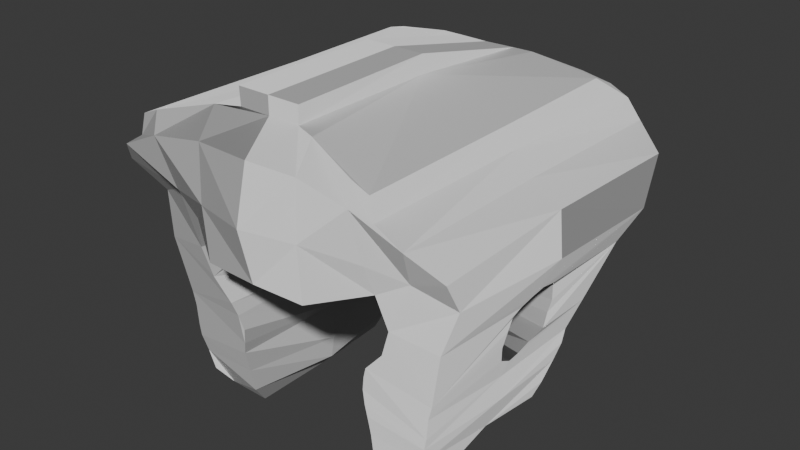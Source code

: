 # Source: Headgear_6.blend  (saved by Blender 4.5.90; exported with 4.5.12 LTS)
import bpy
from mathutils import Matrix  # noqa: F401  (used for matrix-valued properties, if any)

bpy.ops.wm.read_factory_settings(use_empty=True)
scene = bpy.context.scene
scene.name = 'Scene'

# ---- collections
col_collection = bpy.data.collections.new('Collection'); scene.collection.children.link(col_collection)

# ---- images (referenced by path relative to the original .blend; pixels are not part of the script)
import os
ASSET_DIR = os.environ.get("B2B_ASSET_DIR", "")  # directory of the original .blend (textures are referenced by path, not embedded)
HERE = os.path.dirname(os.path.abspath(__file__))  # packed textures are extracted next to this script under _unpacked/

def load_image(name, relpath, width, height, colorspace="sRGB"):
    """Load a texture the original file referenced (path relative to the .blend, or extracted next to this script)."""
    p = next((c for c in (os.path.join(HERE, relpath), os.path.join(ASSET_DIR, relpath)) if relpath and os.path.exists(c)), "")
    if p:
        img = bpy.data.images.load(p, check_existing=True)
        img.name = name
    else:  # same state as the original file: an image datablock whose file is absent (Cycles renders it pink)
        img = bpy.data.images.new(name, width, height)
        img.source = "FILE"
        img.filepath = "//" + (relpath or name)
    img.colorspace_settings.name = colorspace
    return img
img_leather025_1k_jpg_color_jpg = load_image('Leather025_1K-JPG_Color.jpg', 'Leather025_1K-JPG_Color.jpg', 1024, 1024, 'sRGB')
img_leather025_1k_jpg_roughness_jpg = load_image('Leather025_1K-JPG_Roughness.jpg', 'Leather025_1K-JPG_Roughness.jpg', 1024, 1024, 'Non-Color')
img_leather025_1k_jpg_normalgl_jpg = load_image('Leather025_1K-JPG_NormalGL.jpg', 'Leather025_1K-JPG_NormalGL.jpg', 1024, 1024, 'Non-Color')

# ---- materials (node trees are filled in below, after node groups)
mat_acg_leather025_1k_jpg = bpy.data.materials.new('aCG_Leather025_1K_JPG')

# ---- material node trees
mat_acg_leather025_1k_jpg.use_nodes = True; mat_acg_leather025_1k_jpg.node_tree.nodes.clear()
_N = mat_acg_leather025_1k_jpg.node_tree.nodes; _L = mat_acg_leather025_1k_jpg.node_tree.links
n0 = _N.new('ShaderNodeBsdfPrincipled'); n0.name = 'Principled BSDF'; n0.location = (-65, 293)
n1 = _N.new('ShaderNodeOutputMaterial'); n1.name = 'Material Output'; n1.location = (235, 293)
n2 = _N.new('ShaderNodeTexImage'); n2.name = 'Image Texture'; n2.location = (-556, 375)
n2.image = img_leather025_1k_jpg_color_jpg
n3 = _N.new('ShaderNodeUVMap'); n3.name = 'UV Map'; n3.location = (-1054, 259)
n3.uv_map = 'UVMap'
n4 = _N.new('ShaderNodeSeparateColor'); n4.name = 'Separate Color'; n4.location = (-365, -17)
n5 = _N.new('ShaderNodeTexImage'); n5.name = 'Image Texture.001'; n5.location = (-665, -17)
n5.image = img_leather025_1k_jpg_roughness_jpg
n6 = _N.new('ShaderNodeNormalMap'); n6.name = 'Normal Map'; n6.location = (-365, -327)
n7 = _N.new('ShaderNodeTexImage'); n7.name = 'Image Texture.002'; n7.location = (-665, -327)
n7.image = img_leather025_1k_jpg_normalgl_jpg
_L.new(n0.outputs[0], n1.inputs[0])
_L.new(n3.outputs[0], n2.inputs[0])
_L.new(n4.outputs[0], n0.inputs[2])
_L.new(n5.outputs[0], n4.inputs[0])
_L.new(n3.outputs[0], n5.inputs[0])
_L.new(n6.outputs[0], n0.inputs[5])
_L.new(n7.outputs[0], n6.inputs[1])
_L.new(n3.outputs[0], n7.inputs[0])
n1.is_active_output = True

# ---- world
world_world = bpy.data.worlds.new('World'); scene.world = world_world
world_world.use_nodes = True; world_world.node_tree.nodes.clear()
_N = world_world.node_tree.nodes; _L = world_world.node_tree.links
n0 = _N.new('ShaderNodeOutputWorld'); n0.name = 'World Output'; n0.location = (200, 100)
n1 = _N.new('ShaderNodeBackground'); n1.name = 'Background'; n1.location = (-200, 100)
n1.inputs[0].default_value = (0.05088, 0.05088, 0.05088, 1.0)
_L.new(n1.outputs[0], n0.inputs[0])
n0.is_active_output = True
world_world.color = (0.05088, 0.05088, 0.05088)
world_world.sun_shadow_jitter_overblur = 0.0

# ---- meshes
me_cube_006 = bpy.data.meshes.new('Cube.006')
me_cube_006.from_pydata([(-0.211, -0.6847, 0.3027), (-0.211, -0.6876, 0.7361), (-0.203, 0.6952, 0.1851), (-0.203, 0.7623, 0.7006), (-0.4027, -0.5647, 0.358), (-0.3024, -0.09734, -0.02207), (-0.3391, -0.09698, 0.1348), (-0.4204, -0.6967, 0.7035), (-0.3361, 0.6998, 0.1936), (-0.4122, 0.7613, 0.6687), (-0.3472, 0.1188, 0.1582), (-0.4324, -0.5373, 0.2254), (-0.5045, -0.6814, 0.6786), (-0.4991, 0.7414, 0.6398), (-0.6036, -0.6764, 0.6187), (-0.3884, 0.5887, 0.1456), (-0.5475, 0.762, 0.5569), (-0.2963, -0.0346, -0.04561), (-0.6148, -0.5098, 0.1958), (-0.3542, 0.03404, 0.2011), (-0.6966, -0.5957, 0.5119), (-0.6086, 0.5521, 0.1551), (-0.6885, 0.6528, 0.4986), (-0.3178, -0.5187, 0.0302), (-0.3688, 0.4096, -0.03572), (-0.567, -0.4878, -0.02894), (-0.5654, 0.4159, -0.0461), (-0.2841, -0.4967, -0.07962), (-0.3153, 0.3632, -0.1656), (-0.5272, 0.3732, -0.1679), (-0.2969, -0.4905, -0.1875), (-0.5388, -0.4878, -0.2082), (-0.3117, 0.1151, 0.01415), (-0.5307, 0.3469, -0.2175), (-0.2923, -0.4562, -0.3674), (-0.35, -0.03402, 0.1824), (-0.2792, 0.2653, -0.3675), (-0.3096, -0.1119, 0.01153), (-0.5121, -0.4562, -0.3644), (-0.5041, 0.2656, -0.3636), (-0.2099, -0.6132, 0.8392), (-0.2018, 0.5435, 0.8013), (-0.419, -0.6765, 0.7868), (-0.411, 0.5519, 0.7742), (-0.472, 0.5451, 0.7613), (-0.1239, -0.581, 0.8418), (-0.1276, -0.581, 0.9095), (-0.1205, 0.007579, 0.9136), (-0.4572, 0.2237, -0.4554), (-0.3326, 0.2233, -0.4576), (-0.211, -0.699, 0.5194), (-9.77e-16, -0.6924, 0.3027), (-9.77e-16, -0.691, 0.7323), (-9.77e-16, -0.743, 0.5194), (-0.2034, 0.8064, 0.4688), (-9.77e-16, 0.6539, 0.169), (-9.77e-16, 0.7439, 0.7006), (-0.4114, -0.6312, 0.4908), (-0.4034, 0.7947, 0.4639), (-0.5022, 0.01323, 0.6735), (-0.521, -0.5411, 0.4262), (-0.5698, 0.0162, 0.5925), (-0.4972, 0.7176, 0.3843), (-0.6624, -0.4825, 0.3587), (-0.6829, 0.01699, 0.5153), (-0.6914, 0.5769, 0.3113), (-0.3932, -0.5251, 0.1149), (-0.5537, -0.4878, -0.08124), (-0.2984, -0.5077, -0.01946), (-0.5465, -0.4878, -0.1635), (-0.6014, 0.1366, 0.1545), (-0.3117, 0.1151, 0.01415), (-0.2893, -0.494, -0.1401), (-0.3466, -0.06486, 0.1655), (-0.2245, -0.1107, -0.3641), (-0.2923, 0.3284, -0.2792), (-0.5174, 0.3184, -0.2831), (-0.2959, -0.472, -0.2745), (-0.5254, -0.472, -0.2775), (-0.3303, 0.1337, 0.08806), (-9.77e-16, 0.5359, 0.8013), (-0.3277, -0.1121, 0.08743), (-0.6361, 0.01914, 0.2111), (-9.77e-16, -0.581, 0.8418), (-9.77e-16, 0.007579, 0.9136), (-9.77e-16, -0.581, 0.9095), (-0.3165, -0.3908, -0.4549), (-0.4887, -0.3909, -0.4519), (-0.4806, 0.2432, -0.4296), (-0.3084, 0.2428, -0.4326), (-0.4646, -0.03428, -0.4115), (-0.3376, -0.03774, -0.4124), (-0.2587, -0.0564, -0.3998), (-0.3203, 0.1257, 0.04788), (-0.3185, -0.1198, 0.04587), (-0.2329, -0.08756, -0.2925), (-0.5272, -0.04206, -0.161), (-0.268, -0.04683, -0.1733), (-0.5259, -0.04142, -0.264), (-0.5495, -0.0319, -0.09366), (-0.5991, -0.1018, 0.1318), (-0.3598, 0.08457, 0.2333), (-9.77e-16, 0.8163, 0.4571), (-0.1194, 0.5419, 0.8013), (-0.4755, 0.01133, 0.7562), (-0.4851, -0.6765, 0.7588), (-0.3494, -0.269, 0.2447), (-0.2062, -0.359, 0.2032), (-9.77e-16, -0.3667, 0.2032), (-0.6964, 0.02075, 0.3394), (-0.1244, 0.008839, 0.8427), (-0.626, 0.09615, 0.1903), (-0.6274, -0.03166, 0.1941), (-0.5988, -0.1018, 0.1318), (-0.6125, -0.07357, 0.1662), (-0.5936, -0.1166, 0.08561), (-0.3537, 0.1158, 0.1828), (-0.5588, -0.09511, -0.05761), (-0.5861, 0.1168, -0.01579), (-0.5613, 0.06593, -0.0589), (-0.5513, 0.01861, -0.0863), (-0.5838, 0.1417, 0.03608), (-0.5945, 0.1489, 0.08484), (-0.5947, 0.1489, 0.08535), (-0.5856, -0.1202, 0.04879), (-0.5777, -0.1218, 0.01526), (-0.3303, 0.1337, 0.08806), (-0.2969, 0.01935, -0.04405), (-0.3017, 0.07255, -0.0251), (0.211, -0.6847, 0.3027), (0.211, -0.6876, 0.7361), (0.203, 0.6952, 0.1851), (0.203, 0.7623, 0.7006), (0.4027, -0.5647, 0.358), (0.3024, -0.09734, -0.02207), (0.3391, -0.09698, 0.1348), (0.4204, -0.6967, 0.7035), (0.3361, 0.6998, 0.1936), (0.4122, 0.7613, 0.6687), (0.3472, 0.1188, 0.1582), (0.4324, -0.5373, 0.2254), (0.5045, -0.6814, 0.6786), (0.4991, 0.7414, 0.6398), (0.6036, -0.6764, 0.6187), (0.3884, 0.5887, 0.1456), (0.5475, 0.762, 0.5569), (0.2963, -0.0346, -0.04561), (0.6148, -0.5098, 0.1958), (0.3542, 0.03404, 0.2011), (0.6966, -0.5957, 0.5119), (0.6086, 0.5521, 0.1551), (0.6885, 0.6528, 0.4986), (0.3178, -0.5187, 0.0302), (0.3688, 0.4096, -0.03572), (0.567, -0.4878, -0.02894), (0.5654, 0.4159, -0.0461), (0.2841, -0.4967, -0.07962), (0.3153, 0.3632, -0.1656), (0.5272, 0.3732, -0.1679), (0.2969, -0.4905, -0.1875), (0.5388, -0.4878, -0.2082), (0.3117, 0.1151, 0.01415), (0.5307, 0.3469, -0.2175), (0.2923, -0.4562, -0.3674), (0.35, -0.03402, 0.1824), (0.2792, 0.2653, -0.3675), (0.3096, -0.1119, 0.01153), (0.5121, -0.4562, -0.3644), (0.5041, 0.2656, -0.3636), (0.2099, -0.6132, 0.8392), (0.2018, 0.5435, 0.8013), (0.419, -0.6765, 0.7868), (0.411, 0.5519, 0.7742), (0.472, 0.5451, 0.7613), (0.1239, -0.581, 0.8418), (0.1276, -0.581, 0.9095), (0.1205, 0.007579, 0.9136), (0.4572, 0.2237, -0.4554), (0.3326, 0.2233, -0.4576), (0.211, -0.699, 0.5194), (0.2034, 0.8064, 0.4688), (0.4114, -0.6312, 0.4908), (0.4034, 0.7947, 0.4639), (0.5022, 0.01323, 0.6735), (0.521, -0.5411, 0.4262), (0.5698, 0.0162, 0.5925), (0.4972, 0.7176, 0.3843), (0.6624, -0.4825, 0.3587), (0.6829, 0.01699, 0.5153), (0.6914, 0.5769, 0.3113), (0.3932, -0.5251, 0.1149), (0.5537, -0.4878, -0.08124), (0.2984, -0.5077, -0.01946), (0.5465, -0.4878, -0.1635), (0.6014, 0.1366, 0.1545), (0.3117, 0.1151, 0.01415), (0.2893, -0.494, -0.1401), (0.3466, -0.06486, 0.1655), (0.2245, -0.1107, -0.3641), (0.2923, 0.3284, -0.2792), (0.5174, 0.3184, -0.2831), (0.2959, -0.472, -0.2745), (0.5254, -0.472, -0.2775), (0.3303, 0.1337, 0.08806), (0.3277, -0.1121, 0.08743), (0.6361, 0.01914, 0.2111), (0.3165, -0.3908, -0.4549), (0.4887, -0.3909, -0.4519), (0.4806, 0.2432, -0.4296), (0.3084, 0.2428, -0.4326), (0.4646, -0.03428, -0.4115), (0.3376, -0.03774, -0.4124), (0.2587, -0.0564, -0.3998), (0.3203, 0.1257, 0.04788), (0.3185, -0.1198, 0.04587), (0.2329, -0.08756, -0.2925), (0.5272, -0.04206, -0.161), (0.268, -0.04683, -0.1733), (0.5259, -0.04142, -0.264), (0.5495, -0.0319, -0.09366), (0.5991, -0.1018, 0.1318), (0.3598, 0.08457, 0.2333), (0.1194, 0.5419, 0.8013), (0.4755, 0.01133, 0.7562), (0.4851, -0.6765, 0.7588), (0.3494, -0.269, 0.2447), (0.2062, -0.359, 0.2032), (0.6964, 0.02075, 0.3394), (0.1244, 0.008839, 0.8427), (0.626, 0.09615, 0.1903), (0.6274, -0.03166, 0.1941), (0.5988, -0.1018, 0.1318), (0.6125, -0.07357, 0.1662), (0.5936, -0.1166, 0.08561), (0.3537, 0.1158, 0.1828), (0.5588, -0.09511, -0.05761), (0.5861, 0.1168, -0.01579), (0.5613, 0.06593, -0.0589), (0.5513, 0.01861, -0.0863), (0.5838, 0.1417, 0.03608), (0.5945, 0.1489, 0.08484), (0.5947, 0.1489, 0.08535), (0.5856, -0.1202, 0.04879), (0.5777, -0.1218, 0.01526), (0.3303, 0.1337, 0.08806), (0.2969, 0.01935, -0.04405), (0.3017, 0.07255, -0.0251)], [], [(107, 2, 8, 15, 101, 106), (70, 21, 26, 118, 121, 122, 123), (77, 78, 38, 87, 86, 34), (98, 76, 39, 88, 48, 90), (47, 84, 80, 103), (4, 0, 50, 57), (62, 65, 22, 16), (21, 15, 24, 26), (90, 48, 49, 91), (98, 90, 87, 38, 78), (89, 92, 91, 49), (36, 74, 92, 89), (34, 86, 92, 74), (85, 84, 47, 46), (103, 110, 47), (43, 41, 3, 9), (9, 58, 62, 16, 13), (50, 1, 7, 57), (41, 103, 80, 56, 3), (18, 114, 100, 115, 124, 125, 117, 25), (69, 96, 98, 78, 31), (75, 95, 74, 36), (99, 96, 69, 67, 25, 117), (96, 29, 33, 76, 98), (76, 33, 29, 28, 75), (101, 116, 10, 126, 93, 71, 24, 15), (69, 31, 78, 77, 30, 72), (29, 96, 99, 120, 119, 118, 26), (95, 75, 28, 97), (66, 11, 18, 25, 23), (63, 18, 11, 60), (67, 69, 72, 27, 68, 23, 25), (58, 8, 15, 62), (50, 0, 51, 53), (54, 102, 55, 2), (9, 13, 44, 43), (52, 83, 45, 40, 1), (11, 106, 4), (104, 44, 13, 59), (102, 54, 3, 56), (104, 59, 12, 105), (45, 83, 85, 46), (63, 20, 64, 109), (28, 29, 26, 24), (64, 20, 14, 61), (60, 11, 4, 57), (61, 16, 22, 64), (77, 34, 74, 95), (27, 72, 97, 17, 5, 37, 23, 68), (92, 86, 91), (72, 30, 77, 95, 97), (0, 4, 106, 107), (65, 22, 64, 109), (40, 42, 7, 1), (104, 105, 42, 40, 45, 110), (45, 46, 47, 110), (54, 58, 9, 3), (54, 2, 8, 58), (63, 109, 82, 112, 114, 18), (109, 65, 21, 70, 111, 82), (10, 70, 123, 122, 79), (120, 99, 17, 127), (93, 121, 118, 32), (118, 71, 32), (115, 100, 6, 81), (6, 113, 100), (125, 37, 5, 117), (124, 94, 37, 125), (82, 111, 116, 19), (79, 122, 121, 93), (112, 35, 73, 114), (114, 73, 6, 100), (82, 19, 35, 112), (87, 90, 91, 86), (117, 5, 17, 99), (11, 66, 23, 37, 94, 81, 6, 73, 35, 19, 116, 101, 106), (1, 50, 53, 52), (12, 14, 60, 57, 7), (43, 44, 104, 110, 103, 41), (42, 105, 12, 7), (60, 14, 20, 63), (0, 107, 108, 51), (16, 61, 59, 13), (14, 12, 59, 61), (62, 15, 21, 65), (39, 76, 75, 36, 89, 49, 48, 88), (107, 2, 55, 108), (118, 119, 128, 71), (119, 120, 127, 128), (28, 24, 71, 128, 127, 17, 97), (10, 116, 111, 70), (115, 81, 94, 124), (226, 225, 221, 144, 137, 131), (194, 241, 240, 239, 236, 155, 150), (201, 163, 206, 207, 167, 202), (218, 210, 177, 208, 168, 200), (176, 222, 80, 84), (133, 181, 179, 129), (186, 145, 151, 189), (150, 155, 153, 144), (210, 211, 178, 177), (218, 202, 167, 207, 210), (209, 178, 211, 212), (165, 209, 212, 198), (163, 198, 212, 206), (85, 175, 176, 84), (222, 176, 228), (172, 138, 132, 170), (138, 142, 145, 186, 182), (179, 181, 136, 130), (170, 132, 56, 80, 222), (147, 154, 235, 243, 242, 233, 220, 232), (193, 160, 202, 218, 216), (199, 165, 198, 215), (219, 235, 154, 191, 193, 216), (216, 218, 200, 162, 158), (200, 199, 157, 158, 162), (221, 144, 153, 195, 213, 244, 139, 234), (193, 196, 159, 201, 202, 160), (158, 155, 236, 237, 238, 219, 216), (215, 217, 157, 199), (190, 152, 154, 147, 140), (187, 184, 140, 147), (191, 154, 152, 192, 156, 196, 193), (182, 186, 144, 137), (179, 53, 51, 129), (180, 131, 55, 102), (138, 172, 173, 142), (52, 130, 169, 174, 83), (140, 133, 225), (223, 183, 142, 173), (102, 56, 132, 180), (223, 224, 141, 183), (174, 175, 85, 83), (187, 227, 188, 149), (157, 153, 155, 158), (188, 185, 143, 149), (184, 181, 133, 140), (185, 188, 151, 145), (201, 215, 198, 163), (156, 192, 152, 166, 134, 146, 217, 196), (212, 211, 206), (196, 217, 215, 201, 159), (129, 226, 225, 133), (189, 227, 188, 151), (169, 130, 136, 171), (223, 228, 174, 169, 171, 224), (174, 228, 176, 175), (180, 132, 138, 182), (180, 182, 137, 131), (187, 147, 232, 230, 205, 227), (227, 205, 229, 194, 150, 189), (139, 203, 240, 241, 194), (238, 245, 146, 219), (213, 161, 236, 239), (236, 161, 195), (233, 204, 135, 220), (135, 220, 231), (243, 235, 134, 166), (242, 243, 166, 214), (205, 148, 234, 229), (203, 213, 239, 240), (230, 232, 197, 164), (232, 220, 135, 197), (205, 230, 164, 148), (207, 206, 211, 210), (235, 219, 146, 134), (140, 225, 221, 234, 148, 164, 197, 135, 204, 214, 166, 152, 190), (130, 52, 53, 179), (141, 136, 181, 184, 143), (172, 170, 222, 228, 223, 173), (171, 136, 141, 224), (184, 187, 149, 143), (129, 51, 108, 226), (145, 142, 183, 185), (143, 185, 183, 141), (186, 189, 150, 144), (168, 208, 177, 178, 209, 165, 199, 200), (226, 108, 55, 131), (236, 195, 246, 237), (237, 246, 245, 238), (157, 217, 146, 245, 246, 195, 153), (139, 194, 229, 234), (233, 242, 214, 204)])
me_cube_006.polygons.foreach_set('material_index', [0, -1, -1, -1, -1, -1, -1, -1, -1, -1, -1, -1, -1, -1, -1, -1, -1, -1, -1, -1, -1, -1, -1, -1, -1, 0, -1, -1, -1, -1, -1, -1, -1, -1, -1, -1, -1, -1, -1, -1, -1, -1, -1, -1, -1, -1, -1, -1, -1, -1, -1, -1, -1, -1, -1, -1, -1, -1, -1, -1, -1, -1, -1, -1, -1, -1, -1, -1, -1, -1, -1, -1, -1, -1, -1, -1, -1, -1, -1, -1, -1, -1, -1, -1, -1, -1, 0, -1, -1, -1, -1, -1, 0, -1, -1, -1, -1, -1, -1, -1, -1, -1, -1, -1, -1, -1, -1, -1, -1, -1, -1, -1, -1, -1, -1, -1, -1, 0, -1, -1, -1, -1, -1, -1, -1, -1, -1, -1, -1, -1, -1, -1, -1, -1, -1, -1, -1, -1, -1, -1, -1, -1, -1, -1, -1, -1, -1, -1, -1, -1, -1, -1, -1, -1, -1, -1, -1, -1, -1, -1, -1, -1, -1, -1, -1, -1, -1, -1, -1, -1, -1, -1, -1, -1, -1, -1, -1, -1, 0, -1, -1, -1, -1, -1])
_uv = me_cube_006.uv_layers.new(name='UVMap')
_uv.uv.foreach_set('vector', [0.3414, 0.4171, 0.3414, 0.7903, 0.2959, 0.7907, 0.2741, 0.7527, 0.2905, 0.5719, 0.2949, 0.4466, 0.221, 0.2616, 0.2235, 0.4091, 0.15, 0.3616, 0.1603, 0.2553, 0.1786, 0.2639, 0.1963, 0.2663, 0.1964, 0.2663, 0.4678, 0.4209, 0.5487, 0.4208, 0.5449, 0.452, 0.5396, 0.4844, 0.4789, 0.4863, 0.4674, 0.4541, 0.06942, 0.2003, 0.06391, 0.3281, 0.03473, 0.3098, 0.01029, 0.3021, 2.252e-09, 0.2954, 0.01464, 0.2036, 0.7464, 0.6786, 0.7875, 0.6784, 0.7762, 0.8689, 0.7436, 0.8713, 0.4999, 0.1944, 0.4274, 0.2126, 0.4263, 0.1355, 0.4998, 0.146, 0.6742, 0.1123, 0.6018, 0.1477, 0.6043, 0.07707, 0.657, 0.04896, 0.6309, 0.204, 0.7099, 0.2051, 0.7124, 0.2816, 0.643, 0.2842, 0.5041, 0.6126, 0.5069, 0.7047, 0.4628, 0.7069, 0.459, 0.6137, 0.06942, 0.2003, 0.01464, 0.2036, -6.355e-10, 0.07715, 0.03159, 0.05356, 0.06272, 0.04756, 0.4541, 0.7139, 0.4305, 0.6084, 0.459, 0.6137, 0.4628, 0.7069, 0.2026, 0.7543, 0.2274, 0.6234, 0.2352, 0.6443, 0.2258, 0.7503, 0.2487, 0.5024, 0.2741, 0.5305, 0.2352, 0.6443, 0.2274, 0.6234, 0.7818, 0.4706, 0.7875, 0.6784, 0.7464, 0.6786, 0.7379, 0.4709, 0.847, 0.3997, 0.8549, 0.2101, 0.8796, 0.2087, 0.6405, 0.8765, 0.715, 0.872, 0.7092, 0.9528, 0.6343, 0.9541, 0.7045, 0.01061, 0.7093, 0.07914, 0.6742, 0.1123, 0.657, 0.04896, 0.6733, 0.0219, 0.4263, 0.1355, 0.4262, 0.05897, 0.4997, 0.0693, 0.4998, 0.146, 0.715, 0.872, 0.7436, 0.8713, 0.7762, 0.8689, 0.7703, 0.9459, 0.7092, 0.9528, 0.2333, 0.03196, 0.2247, 0.1869, 0.2119, 0.1771, 0.1953, 0.172, 0.1819, 0.1709, 0.1698, 0.1705, 0.1433, 0.1803, 0.1521, 0.04083, 0.1037, 0.04144, 0.1057, 0.1996, 0.06942, 0.2003, 0.06272, 0.04756, 0.08766, 0.04165, 0.1675, 0.7706, 0.2007, 0.6269, 0.2274, 0.6234, 0.2026, 0.7543, 0.1305, 0.2029, 0.1057, 0.1996, 0.1037, 0.04144, 0.133, 0.04107, 0.1521, 0.04083, 0.1433, 0.1803, 0.1057, 0.1996, 0.1052, 0.3471, 0.08777, 0.338, 0.06391, 0.3281, 0.06942, 0.2003, 0.6581, 0.3739, 0.6539, 0.3489, 0.6557, 0.3298, 0.7305, 0.3303, 0.738, 0.3724, 0.002865, 0.6521, 0.01861, 0.6663, 0.02719, 0.669, 0.05112, 0.6789, 0.06592, 0.6787, 0.0786, 0.6772, 0.07518, 0.7826, -1.804e-08, 0.8334, 0.5552, 0.38, 0.5526, 0.3959, 0.5487, 0.4208, 0.4678, 0.4209, 0.4672, 0.3897, 0.4642, 0.3729, 0.1052, 0.3471, 0.1057, 0.1996, 0.1305, 0.2029, 0.1334, 0.2208, 0.1437, 0.2375, 0.1603, 0.2553, 0.15, 0.3616, 0.2007, 0.6269, 0.1675, 0.7706, 0.125, 0.7753, 0.1556, 0.6331, 0.4989, 0.2814, 0.5119, 0.2418, 0.5774, 0.2519, 0.5621, 0.3322, 0.4728, 0.3119, 0.5949, 0.1944, 0.5774, 0.2519, 0.5119, 0.2418, 0.5424, 0.1701, 0.5575, 0.3508, 0.5552, 0.38, 0.4642, 0.3729, 0.4621, 0.3514, 0.4665, 0.3298, 0.4728, 0.3119, 0.5621, 0.3322, 0.7093, 0.07914, 0.7313, 0.1802, 0.7099, 0.2051, 0.6742, 0.1123, 0.4263, 0.1355, 0.4274, 0.2126, 0.3547, 0.2135, 0.3513, 0.1357, 0.7804, 0.07709, 0.847, 0.08086, 0.847, 0.1931, 0.7783, 0.1839, 0.6343, 0.9541, 0.6018, 0.9483, 0.6183, 0.8747, 0.6405, 0.8765, 0.3513, 0.06129, 0.3563, 0.02461, 0.3997, 0.024, 0.4286, 0.02386, 0.4262, 0.05897, 0.04339, 0.4348, 0.022, 0.5281, -1.018e-08, 0.4171, 0.96, 0.6872, 0.9669, 0.8766, 0.9274, 0.9473, 0.9323, 0.6886, 0.847, 0.08086, 0.7804, 0.07709, 0.7784, 6.89e-09, 0.8404, 0.001855, 0.96, 0.6872, 0.9323, 0.6886, 0.9274, 0.4421, 0.9547, 0.4431, 0.3997, 0.024, 0.3563, 0.02461, 0.3561, 0.0006313, 0.4008, -5.347e-08, 0.293, 0.04091, 0.348, -1.502e-08, 0.3513, 0.2175, 0.2901, 0.2196, 0.7305, 0.3303, 0.6557, 0.3298, 0.643, 0.2842, 0.7124, 0.2816, 0.3559, 0.737, 0.3513, 0.5205, 0.3916, 0.4893, 0.401, 0.7351, 0.5424, 0.1701, 0.5119, 0.2418, 0.4999, 0.1944, 0.4998, 0.146, 0.401, 0.7351, 0.4056, 1.0, 0.3524, 0.9622, 0.3559, 0.737, 0.2173, 0.4909, 0.2487, 0.5024, 0.2274, 0.6234, 0.2007, 0.6269, 0.1515, 0.47, 0.1722, 0.4747, 0.1556, 0.6331, 0.1095, 0.629, 0.1052, 0.6055, 0.0942, 0.5982, 0.1137, 0.4549, 0.1308, 0.4621, 0.4305, 0.6084, 0.446, 0.4896, 0.459, 0.6137, 0.1722, 0.4747, 0.1882, 0.4789, 0.2173, 0.4909, 0.2007, 0.6269, 0.1556, 0.6331, 0.8604, 0.4447, 0.9274, 0.4864, 0.9104, 0.5929, 0.8604, 0.5616, 0.5737, 0.6867, 0.5069, 0.712, 0.5069, 0.4863, 0.5686, 0.4891, 0.4286, 0.02386, 0.4998, 0.04016, 0.4997, 0.0693, 0.4262, 0.05897, 0.6115, 0.6863, 0.6018, 0.4432, 0.6268, 0.4421, 0.7038, 0.4621, 0.7342, 0.4732, 0.7398, 0.6815, 0.847, 0.0008682, 0.871, -2.65e-09, 0.8796, 0.2087, 0.8549, 0.2101, 0.7804, 0.07709, 0.7093, 0.07914, 0.7045, 0.01061, 0.7784, 6.89e-09, 0.7804, 0.07709, 0.7783, 0.1839, 0.7313, 0.1802, 0.7093, 0.07914, 0.293, 0.04091, 0.2901, 0.2196, 0.2421, 0.2196, 0.2354, 0.2017, 0.2247, 0.1869, 0.2333, 0.03196, 0.2901, 0.2196, 0.2825, 0.4171, 0.2235, 0.4091, 0.221, 0.2616, 0.2346, 0.2471, 0.2421, 0.2196, 0.4826, 0.7212, 0.4908, 0.8112, 0.466, 0.8119, 0.4658, 0.8119, 0.457, 0.7185, 0.3157, 0.8822, 0.2981, 0.8822, 0.2971, 0.7907, 0.3161, 0.7907, 0.4426, 0.7161, 0.4483, 0.8096, 0.4305, 0.8112, 0.4305, 0.7139, 0.3513, 0.4171, 0.3513, 0.4171, 0.3513, 0.4171, 0.5386, 0.8105, 0.5214, 0.81, 0.5322, 0.7185, 0.5502, 0.717, 0.3513, 0.4171, 0.3513, 0.5075, 0.3513, 0.5076, 0.564, 0.8079, 0.5772, 0.7137, 0.588, 0.712, 0.588, 0.8032, 0.5519, 0.8093, 0.5655, 0.7157, 0.5772, 0.7137, 0.564, 0.8079, 0.5383, 0.913, 0.5108, 0.9089, 0.5069, 0.8123, 0.5361, 0.8131, 0.457, 0.7185, 0.4658, 0.8119, 0.4483, 0.8096, 0.4426, 0.7161, 0.5561, 0.9109, 0.56, 0.8128, 0.5708, 0.8123, 0.5708, 0.9066, 0.5069, 0.8123, 0.519, 0.7187, 0.5322, 0.7185, 0.5214, 0.81, 0.5383, 0.913, 0.5361, 0.8131, 0.56, 0.8128, 0.5561, 0.9109, 0.5069, 0.4863, 0.5041, 0.6126, 0.459, 0.6137, 0.446, 0.4896, 0.2746, 0.8828, 0.2741, 0.7912, 0.2971, 0.7907, 0.2981, 0.8822, 0.04339, 0.4348, 0.08227, 0.4466, 0.1137, 0.4549, 0.0942, 0.5982, 0.08249, 0.5931, 0.06726, 0.5931, 0.04946, 0.5953, 0.03649, 0.6044, 0.02853, 0.6141, 0.01751, 0.6366, 0.01861, 0.6663, 0.002865, 0.6521, 0.022, 0.5281, 0.4262, 0.05897, 0.4263, 0.1355, 0.3513, 0.1357, 0.3513, 0.06129, 0.53, 0.07802, 0.5653, 0.09884, 0.5424, 0.1701, 0.4998, 0.146, 0.4997, 0.0693, 0.6405, 0.8765, 0.6183, 0.8747, 0.6115, 0.6863, 0.7398, 0.6815, 0.7436, 0.8713, 0.715, 0.872, 0.4998, 0.04016, 0.5232, 0.04975, 0.53, 0.07802, 0.4997, 0.0693, 0.5424, 0.1701, 0.5653, 0.09884, 0.6018, 0.1378, 0.5949, 0.1944, 0.8604, 0.4447, 0.8604, 0.5616, 0.7875, 0.559, 0.7875, 0.4421, 0.4056, 1.0, 0.401, 0.7351, 0.4305, 0.732, 0.4286, 0.9904, 0.3916, 0.4893, 0.4305, 0.4863, 0.4305, 0.732, 0.401, 0.7351, 0.6742, 0.1123, 0.7099, 0.2051, 0.6309, 0.204, 0.6018, 0.1477, 0.6616, 0.4058, 0.6581, 0.3739, 0.738, 0.3724, 0.7411, 0.4078, 0.7304, 0.432, 0.7214, 0.4421, 0.6773, 0.441, 0.6695, 0.4305, 0.8604, 0.5616, 0.8595, 0.9358, 0.7898, 0.9215, 0.7875, 0.559, 0.3479, 0.8888, 0.3315, 0.8835, 0.3342, 0.7909, 0.3479, 0.7914, 0.3315, 0.8835, 0.3157, 0.8822, 0.3161, 0.7907, 0.3342, 0.7909, 0.125, 0.7753, 0.07518, 0.7826, 0.0786, 0.6772, 0.0953, 0.665, 0.1055, 0.6477, 0.1095, 0.629, 0.1556, 0.6331, 0.4826, 0.7212, 0.4916, 0.7225, 0.505, 0.8168, 0.4908, 0.8112, 0.5386, 0.8105, 0.5502, 0.717, 0.5655, 0.7157, 0.5519, 0.8093, 0.3414, 0.4171, 0.2949, 0.4466, 0.2905, 0.5719, 0.2741, 0.7527, 0.2959, 0.7907, 0.3414, 0.7903, 0.221, 0.2616, 0.1964, 0.2663, 0.1963, 0.2663, 0.1786, 0.2639, 0.1603, 0.2553, 0.15, 0.3616, 0.2235, 0.4091, 0.4678, 0.4209, 0.4674, 0.4541, 0.4789, 0.4863, 0.5396, 0.4844, 0.5449, 0.452, 0.5487, 0.4208, 0.06942, 0.2003, 0.01464, 0.2036, 2.252e-09, 0.2954, 0.01029, 0.3021, 0.03473, 0.3098, 0.06391, 0.3281, 0.7464, 0.6786, 0.7436, 0.8713, 0.7762, 0.8689, 0.7875, 0.6784, 0.4999, 0.1944, 0.4998, 0.146, 0.4263, 0.1355, 0.4274, 0.2126, 0.6742, 0.1123, 0.657, 0.04896, 0.6043, 0.07707, 0.6018, 0.1477, 0.6309, 0.204, 0.643, 0.2842, 0.7124, 0.2816, 0.7099, 0.2051, 0.5041, 0.6126, 0.459, 0.6137, 0.4628, 0.7069, 0.5069, 0.7047, 0.06942, 0.2003, 0.06272, 0.04756, 0.03159, 0.05356, -6.355e-10, 0.07715, 0.01464, 0.2036, 0.4541, 0.7139, 0.4628, 0.7069, 0.459, 0.6137, 0.4305, 0.6084, 0.2026, 0.7543, 0.2258, 0.7503, 0.2352, 0.6443, 0.2274, 0.6234, 0.2487, 0.5024, 0.2274, 0.6234, 0.2352, 0.6443, 0.2741, 0.5305, 0.7818, 0.4706, 0.7379, 0.4709, 0.7464, 0.6786, 0.7875, 0.6784, 0.847, 0.3997, 0.8796, 0.2087, 0.8549, 0.2101, 0.6405, 0.8765, 0.6343, 0.9541, 0.7092, 0.9528, 0.715, 0.872, 0.7045, 0.01061, 0.6733, 0.0219, 0.657, 0.04896, 0.6742, 0.1123, 0.7093, 0.07914, 0.4263, 0.1355, 0.4998, 0.146, 0.4997, 0.0693, 0.4262, 0.05897, 0.715, 0.872, 0.7092, 0.9528, 0.7703, 0.9459, 0.7762, 0.8689, 0.7436, 0.8713, 0.2333, 0.03196, 0.1521, 0.04083, 0.1433, 0.1803, 0.1698, 0.1705, 0.1819, 0.1709, 0.1953, 0.172, 0.2119, 0.1771, 0.2247, 0.1869, 0.1037, 0.04144, 0.08766, 0.04165, 0.06272, 0.04756, 0.06942, 0.2003, 0.1057, 0.1996, 0.1675, 0.7706, 0.2026, 0.7543, 0.2274, 0.6234, 0.2007, 0.6269, 0.1305, 0.2029, 0.1433, 0.1803, 0.1521, 0.04083, 0.133, 0.04107, 0.1037, 0.04144, 0.1057, 0.1996, 0.1057, 0.1996, 0.06942, 0.2003, 0.06391, 0.3281, 0.08777, 0.338, 0.1052, 0.3471, 0.6581, 0.3739, 0.738, 0.3724, 0.7305, 0.3303, 0.6557, 0.3298, 0.6539, 0.3489, 0.002865, 0.6521, -1.804e-08, 0.8334, 0.07518, 0.7826, 0.0786, 0.6772, 0.06592, 0.6787, 0.05112, 0.6789, 0.02719, 0.669, 0.01861, 0.6663, 0.5552, 0.38, 0.4642, 0.3729, 0.4672, 0.3897, 0.4678, 0.4209, 0.5487, 0.4208, 0.5526, 0.3959, 0.1052, 0.3471, 0.15, 0.3616, 0.1603, 0.2553, 0.1437, 0.2375, 0.1334, 0.2208, 0.1305, 0.2029, 0.1057, 0.1996, 0.2007, 0.6269, 0.1556, 0.6331, 0.125, 0.7753, 0.1675, 0.7706, 0.4989, 0.2814, 0.4728, 0.3119, 0.5621, 0.3322, 0.5774, 0.2519, 0.5119, 0.2418, 0.5949, 0.1944, 0.5424, 0.1701, 0.5119, 0.2418, 0.5774, 0.2519, 0.5575, 0.3508, 0.5621, 0.3322, 0.4728, 0.3119, 0.4665, 0.3298, 0.4621, 0.3514, 0.4642, 0.3729, 0.5552, 0.38, 0.7093, 0.07914, 0.6742, 0.1123, 0.7099, 0.2051, 0.7313, 0.1802, 0.4263, 0.1355, 0.3513, 0.1357, 0.3547, 0.2135, 0.4274, 0.2126, 0.7804, 0.07709, 0.7783, 0.1839, 0.847, 0.1931, 0.847, 0.08086, 0.6343, 0.9541, 0.6405, 0.8765, 0.6183, 0.8747, 0.6018, 0.9483, 0.3513, 0.06129, 0.4262, 0.05897, 0.4286, 0.02386, 0.3997, 0.024, 0.3563, 0.02461, 0.04339, 0.4348, -1.018e-08, 0.4171, 0.022, 0.5281, 0.96, 0.6872, 0.9323, 0.6886, 0.9274, 0.9473, 0.9669, 0.8766, 0.847, 0.08086, 0.8404, 0.001855, 0.7784, 6.89e-09, 0.7804, 0.07709, 0.96, 0.6872, 0.9547, 0.4431, 0.9274, 0.4421, 0.9323, 0.6886, 0.3997, 0.024, 0.4008, -5.347e-08, 0.3561, 0.0006313, 0.3563, 0.02461, 0.293, 0.04091, 0.2901, 0.2196, 0.3513, 0.2175, 0.348, -1.502e-08, 0.7305, 0.3303, 0.7124, 0.2816, 0.643, 0.2842, 0.6557, 0.3298, 0.3559, 0.737, 0.401, 0.7351, 0.3916, 0.4893, 0.3513, 0.5205, 0.5424, 0.1701, 0.4998, 0.146, 0.4999, 0.1944, 0.5119, 0.2418, 0.401, 0.7351, 0.3559, 0.737, 0.3524, 0.9622, 0.4056, 1.0, 0.2173, 0.4909, 0.2007, 0.6269, 0.2274, 0.6234, 0.2487, 0.5024, 0.1515, 0.47, 0.1308, 0.4621, 0.1137, 0.4549, 0.0942, 0.5982, 0.1052, 0.6055, 0.1095, 0.629, 0.1556, 0.6331, 0.1722, 0.4747, 0.4305, 0.6084, 0.459, 0.6137, 0.446, 0.4896, 0.1722, 0.4747, 0.1556, 0.6331, 0.2007, 0.6269, 0.2173, 0.4909, 0.1882, 0.4789, 0.8604, 0.4447, 0.8604, 0.5616, 0.9104, 0.5929, 0.9274, 0.4864, 0.5737, 0.6867, 0.5686, 0.4891, 0.5069, 0.4863, 0.5069, 0.712, 0.4286, 0.02386, 0.4262, 0.05897, 0.4997, 0.0693, 0.4998, 0.04016, 0.6115, 0.6863, 0.7398, 0.6815, 0.7342, 0.4732, 0.7038, 0.4621, 0.6268, 0.4421, 0.6018, 0.4432, 0.847, 0.0008682, 0.8549, 0.2101, 0.8796, 0.2087, 0.871, -2.65e-09, 0.7804, 0.07709, 0.7784, 6.89e-09, 0.7045, 0.01061, 0.7093, 0.07914, 0.7804, 0.07709, 0.7093, 0.07914, 0.7313, 0.1802, 0.7783, 0.1839, 0.293, 0.04091, 0.2333, 0.03196, 0.2247, 0.1869, 0.2354, 0.2017, 0.2421, 0.2196, 0.2901, 0.2196, 0.2901, 0.2196, 0.2421, 0.2196, 0.2346, 0.2471, 0.221, 0.2616, 0.2235, 0.4091, 0.2825, 0.4171, 0.4826, 0.7212, 0.457, 0.7185, 0.4658, 0.8119, 0.466, 0.8119, 0.4908, 0.8112, 0.3157, 0.8822, 0.3161, 0.7907, 0.2971, 0.7907, 0.2981, 0.8822, 0.4426, 0.7161, 0.4305, 0.7139, 0.4305, 0.8112, 0.4483, 0.8096, 0.3513, 0.4171, 0.3513, 0.4171, 0.3513, 0.4171, 0.5386, 0.8105, 0.5502, 0.717, 0.5322, 0.7185, 0.5214, 0.81, 0.3513, 0.4171, 0.3513, 0.5076, 0.3513, 0.5075, 0.564, 0.8079, 0.588, 0.8032, 0.588, 0.712, 0.5772, 0.7137, 0.5519, 0.8093, 0.564, 0.8079, 0.5772, 0.7137, 0.5655, 0.7157, 0.5383, 0.913, 0.5361, 0.8131, 0.5069, 0.8123, 0.5108, 0.9089, 0.457, 0.7185, 0.4426, 0.7161, 0.4483, 0.8096, 0.4658, 0.8119, 0.5561, 0.9109, 0.5708, 0.9066, 0.5708, 0.8123, 0.56, 0.8128, 0.5069, 0.8123, 0.5214, 0.81, 0.5322, 0.7185, 0.519, 0.7187, 0.5383, 0.913, 0.5561, 0.9109, 0.56, 0.8128, 0.5361, 0.8131, 0.5069, 0.4863, 0.446, 0.4896, 0.459, 0.6137, 0.5041, 0.6126, 0.2746, 0.8828, 0.2981, 0.8822, 0.2971, 0.7907, 0.2741, 0.7912, 0.04339, 0.4348, 0.022, 0.5281, 0.002865, 0.6521, 0.01861, 0.6663, 0.01751, 0.6366, 0.02853, 0.6141, 0.03649, 0.6044, 0.04946, 0.5953, 0.06726, 0.5931, 0.08249, 0.5931, 0.0942, 0.5982, 0.1137, 0.4549, 0.08227, 0.4466, 0.4262, 0.05897, 0.3513, 0.06129, 0.3513, 0.1357, 0.4263, 0.1355, 0.53, 0.07802, 0.4997, 0.0693, 0.4998, 0.146, 0.5424, 0.1701, 0.5653, 0.09884, 0.6405, 0.8765, 0.715, 0.872, 0.7436, 0.8713, 0.7398, 0.6815, 0.6115, 0.6863, 0.6183, 0.8747, 0.4998, 0.04016, 0.4997, 0.0693, 0.53, 0.07802, 0.5232, 0.04975, 0.5424, 0.1701, 0.5949, 0.1944, 0.6018, 0.1378, 0.5653, 0.09884, 0.8604, 0.4447, 0.7875, 0.4421, 0.7875, 0.559, 0.8604, 0.5616, 0.4056, 1.0, 0.4286, 0.9904, 0.4305, 0.732, 0.401, 0.7351, 0.3916, 0.4893, 0.401, 0.7351, 0.4305, 0.732, 0.4305, 0.4863, 0.6742, 0.1123, 0.6018, 0.1477, 0.6309, 0.204, 0.7099, 0.2051, 0.6616, 0.4058, 0.6695, 0.4305, 0.6773, 0.441, 0.7214, 0.4421, 0.7304, 0.432, 0.7411, 0.4078, 0.738, 0.3724, 0.6581, 0.3739, 0.8604, 0.5616, 0.7875, 0.559, 0.7898, 0.9215, 0.8595, 0.9358, 0.3479, 0.8888, 0.3479, 0.7914, 0.3342, 0.7909, 0.3315, 0.8835, 0.3315, 0.8835, 0.3342, 0.7909, 0.3161, 0.7907, 0.3157, 0.8822, 0.125, 0.7753, 0.1556, 0.6331, 0.1095, 0.629, 0.1055, 0.6477, 0.0953, 0.665, 0.0786, 0.6772, 0.07518, 0.7826, 0.4826, 0.7212, 0.4908, 0.8112, 0.505, 0.8168, 0.4916, 0.7225, 0.5386, 0.8105, 0.5519, 0.8093, 0.5655, 0.7157, 0.5502, 0.717])
me_cube_006.materials.append(mat_acg_leather025_1k_jpg)
me_cube_006.update()

# ---- objects
ob_headgear_mirrored = bpy.data.objects.new('HeadGear_Mirrored', me_cube_006)

# ---- transforms, parenting, visibility, modifiers, constraints
ob_headgear_mirrored.location = (0.0, 0.0, 0.0)

# ---- collection membership
col_collection.objects.link(ob_headgear_mirrored)

# ---- scene / render settings (as saved in the file)
scene.frame_start = 0; scene.frame_end = 0; scene.frame_set(1)
scene.render.engine = 'BLENDER_EEVEE_NEXT'
bpy.context.view_layer.update()

# ---- added for rendering (the .blend has no active camera and no usable light): camera, sun
cam_auto = bpy.data.cameras.new('AutoCamera')
cam_auto.lens = 50.0
cam_auto.sensor_width = 36.0
cam_auto.clip_end = 1000.0
ob_auto_camera = bpy.data.objects.new('AutoCamera', cam_auto)
scene.collection.objects.link(ob_auto_camera)
ob_auto_camera.location = (2.31355, -2.73962, 2.07882)
ob_auto_camera.rotation_euler = (1.09748, -7.21219e-08, 0.694738)
scene.camera = ob_auto_camera
light_auto_sun = bpy.data.lights.new('AutoSun', 'SUN')
light_auto_sun.energy = 3.0
light_auto_sun.angle = 0.0523599
ob_auto_sun = bpy.data.objects.new('AutoSun', light_auto_sun)
scene.collection.objects.link(ob_auto_sun)
ob_auto_sun.rotation_euler = (0.872665, 0.174533, 0.523599)
bpy.context.view_layer.update()
